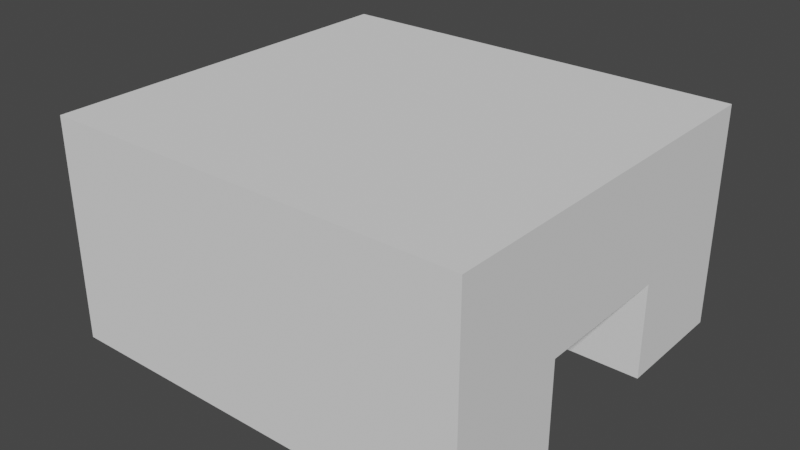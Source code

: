 # Source: LowWall.blend  (saved by Blender 3.3.6; exported with 4.5.12 LTS)
import bpy
from mathutils import Matrix  # noqa: F401  (used for matrix-valued properties, if any)

bpy.ops.wm.read_factory_settings(use_empty=True)
scene = bpy.context.scene
scene.name = 'Scene'

# ---- collections
col_collection = bpy.data.collections.new('Collection'); scene.collection.children.link(col_collection)

# ---- world
world_world = bpy.data.worlds.new('World'); scene.world = world_world
world_world.use_nodes = True; world_world.node_tree.nodes.clear()
_N = world_world.node_tree.nodes; _L = world_world.node_tree.links
n0 = _N.new('ShaderNodeOutputWorld'); n0.name = 'World Output'; n0.location = (300, 300)
n1 = _N.new('ShaderNodeBackground'); n1.name = 'Background'; n1.location = (10, 300)
n1.inputs[0].default_value = (0.05088, 0.05088, 0.05088, 1.0)
_L.new(n1.outputs[0], n0.inputs[0])
n0.is_active_output = True
world_world.color = (0.05088, 0.05088, 0.05088)
world_world.use_sun_shadow = False
world_world.sun_shadow_jitter_overblur = 0.0

# ---- meshes
me_cube_001 = bpy.data.meshes.new('Cube.001')
me_cube_001.from_pydata([(-4.489, -2.505, -1.0), (-4.489, -2.505, 1.869), (-4.489, 2.505, -1.0), (-4.489, 2.505, 1.869), (1.0, -2.505, -1.0), (1.0, -2.505, 1.869), (1.0, 2.505, -1.0), (1.0, 2.505, 1.869), (-4.489, -2.505, 0.2371), (-4.489, 2.505, 0.2371), (1.0, 2.505, 0.2371), (1.0, -2.505, 0.2371), (-4.489, 0.9348, -1.0), (-4.489, -0.9348, -1.0), (-4.489, -0.9348, 1.869), (-4.489, 0.9348, 1.869), (1.0, -0.9348, -1.0), (1.0, 0.9348, -1.0), (1.0, 0.9348, 1.869), (1.0, -0.9348, 1.869), (1.0, 0.9348, 0.2371), (1.0, -0.9348, 0.2371), (-4.489, -0.9348, 0.2371), (-4.489, 0.9348, 0.2371)], [], [(23, 15, 3, 9), (9, 3, 7, 10), (21, 19, 5, 11), (11, 5, 1, 8), (13, 16, 4, 0), (19, 14, 1, 5), (4, 11, 8, 0), (16, 21, 11, 4), (2, 9, 10, 6), (12, 23, 9, 2), (0, 8, 22, 13), (6, 10, 20, 17), (7, 3, 15, 18), (18, 15, 14, 19), (2, 6, 17, 12), (10, 7, 18, 20), (20, 18, 19, 21), (8, 1, 14, 22), (22, 14, 15, 23), (13, 22, 21, 16), (12, 17, 20, 23), (20, 21, 22, 23)])
_uv = me_cube_001.uv_layers.new(name='UVMap')
_uv.uv.foreach_set('vector', [0.5296, 0.1667, 0.625, 0.1667, 0.625, 0.25, 0.5296, 0.25, 0.5296, 0.25, 0.625, 0.25, 0.625, 0.5, 0.5296, 0.5, 0.5296, 0.6667, 0.625, 0.6667, 0.625, 0.75, 0.5296, 0.75, 0.5296, 0.75, 0.625, 0.75, 0.625, 1.0, 0.5296, 1.0, 0.125, 0.6667, 0.375, 0.6667, 0.375, 0.75, 0.125, 0.75, 0.625, 0.6667, 0.875, 0.6667, 0.875, 0.75, 0.625, 0.75, 0.375, 0.75, 0.5296, 0.75, 0.5296, 1.0, 0.375, 1.0, 0.375, 0.6667, 0.5296, 0.6667, 0.5296, 0.75, 0.375, 0.75, 0.375, 0.25, 0.5296, 0.25, 0.5296, 0.5, 0.375, 0.5, 0.375, 0.1667, 0.5296, 0.1667, 0.5296, 0.25, 0.375, 0.25, 0.375, 0.0, 0.5296, 0.0, 0.5296, 0.08333, 0.375, 0.08333, 0.375, 0.5, 0.5296, 0.5, 0.5296, 0.5833, 0.375, 0.5833, 0.625, 0.5, 0.875, 0.5, 0.875, 0.5833, 0.625, 0.5833, 0.625, 0.5833, 0.875, 0.5833, 0.875, 0.6667, 0.625, 0.6667, 0.125, 0.5, 0.375, 0.5, 0.375, 0.5833, 0.125, 0.5833, 0.5296, 0.5, 0.625, 0.5, 0.625, 0.5833, 0.5296, 0.5833, 0.5296, 0.5833, 0.625, 0.5833, 0.625, 0.6667, 0.5296, 0.6667, 0.5296, 0.0, 0.625, 0.0, 0.625, 0.08333, 0.5296, 0.08333, 0.5296, 0.08333, 0.625, 0.08333, 0.625, 0.1667, 0.5296, 0.1667, 0.125, 0.6667, 0.5296, 0.08333, 0.5296, 0.6667, 0.375, 0.6667, 0.125, 0.5833, 0.375, 0.5833, 0.5296, 0.5833, 0.5296, 0.1667, 0.5296, 0.5833, 0.5296, 0.6667, 0.5296, 0.08333, 0.5296, 0.1667])
me_cube_001.update()

# ---- objects
ob_cube = bpy.data.objects.new('Cube', me_cube_001)

# ---- transforms, parenting, visibility, modifiers, constraints
ob_cube.location = (0.0, 0.0, 0.0)

# ---- collection membership
col_collection.objects.link(ob_cube)

# ---- scene / render settings (as saved in the file)
scene.frame_start = 1; scene.frame_end = 250; scene.frame_set(0)
scene.render.engine = 'BLENDER_EEVEE_NEXT'
scene.cycles.sampling_pattern = 'TABULATED_SOBOL'
scene.cycles.use_light_tree = False
scene.view_settings.view_transform = 'Filmic'
bpy.context.view_layer.update()

# ---- added for rendering (the .blend has no active camera and no usable light): camera, sun
cam_auto = bpy.data.cameras.new('AutoCamera')
cam_auto.lens = 50.0
cam_auto.sensor_width = 36.0
cam_auto.clip_end = 1000.0
ob_auto_camera = bpy.data.objects.new('AutoCamera', cam_auto)
scene.collection.objects.link(ob_auto_camera)
ob_auto_camera.location = (5.62652, -8.84547, 6.33167)
ob_auto_camera.rotation_euler = (1.09748, -7.21219e-08, 0.694738)
scene.camera = ob_auto_camera
light_auto_sun = bpy.data.lights.new('AutoSun', 'SUN')
light_auto_sun.energy = 3.0
light_auto_sun.angle = 0.0523599
ob_auto_sun = bpy.data.objects.new('AutoSun', light_auto_sun)
scene.collection.objects.link(ob_auto_sun)
ob_auto_sun.rotation_euler = (0.872665, 0.174533, 0.523599)
bpy.context.view_layer.update()
